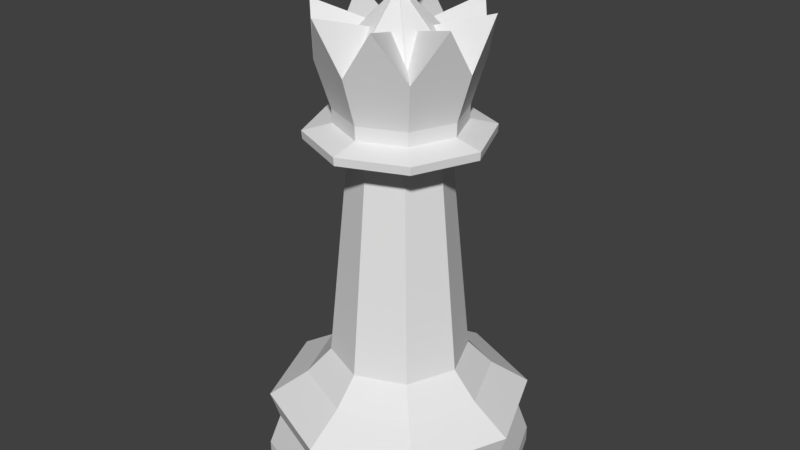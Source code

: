 # Source: LPQueen.blend  (saved by Blender 2.78.0; exported with 4.5.12 LTS)
import bpy
from mathutils import Matrix  # noqa: F401  (used for matrix-valued properties, if any)

bpy.ops.wm.read_factory_settings(use_empty=True)
scene = bpy.context.scene
scene.name = 'Scene'

# ---- collections
col_collection_1 = bpy.data.collections.new('Collection 1'); scene.collection.children.link(col_collection_1)

# ---- world
world_world = bpy.data.worlds.new('World'); scene.world = world_world
world_world.color = (0.05088, 0.05088, 0.05088)
world_world.use_sun_shadow = False
world_world.sun_shadow_jitter_overblur = 0.0
world_world.cycles.sampling_method = 'MANUAL'

# ---- meshes
me_cylinder_001 = bpy.data.meshes.new('Cylinder.001')
me_cylinder_001.from_pydata([(0.0975, 0.0975, 5.781), (0.1379, 0.1379, 5.643), (0.0975, 0.0975, 5.506), (0.1379, -1.894e-07, 5.781), (0.195, -1.95e-07, 5.643), (0.1379, -1.894e-07, 5.506), (0.0975, -0.0975, 5.781), (0.1379, -0.1379, 5.643), (0.0975, -0.0975, 5.506), (1.118e-08, -1.959e-07, 5.448), (1.205e-08, -0.1379, 5.781), (2.323e-08, -0.195, 5.643), (1.205e-08, -0.1379, 5.506), (-8.785e-10, -2.079e-07, 5.838), (-0.0975, -0.0975, 5.781), (-0.1379, -0.1379, 5.643), (-0.0975, -0.0975, 5.506), (-0.1379, -1.894e-07, 5.781), (-0.195, -2.062e-07, 5.643), (-0.1379, -1.894e-07, 5.506), (-0.0975, 0.0975, 5.781), (-0.1379, 0.1379, 5.643), (-0.0975, 0.0975, 5.506), (1.764e-08, 0.1379, 5.781), (8.785e-10, 0.195, 5.643), (1.764e-08, 0.1379, 5.506), (-0.01953, 1.5, 2.384e-07), (-0.01953, 0.7677, 1.418), (1.041, 1.061, 2.384e-07), (0.5233, 0.5429, 1.418), (1.48, -3.576e-07, 2.384e-07), (0.7482, -1.788e-07, 1.418), (1.041, -1.061, 2.384e-07), (0.5233, -0.5429, 1.418), (-0.01953, -1.5, 2.384e-07), (-0.01953, -0.7677, 1.418), (-1.08, -1.061, 2.384e-07), (-0.5624, -0.5429, 1.418), (-1.52, 9.537e-07, 2.384e-07), (-0.7872, 4.768e-07, 1.418), (-1.08, 1.061, 2.384e-07), (-0.5624, 0.5429, 1.418), (-0.01953, 1.37, 0.5379), (0.9495, 0.969, 0.5379), (1.351, -3.576e-07, 0.5379), (0.9495, -0.969, 0.5379), (-0.01953, -1.37, 0.5379), (-0.9885, -0.969, 0.5379), (-1.39, 8.941e-07, 0.5379), (-0.9885, 0.969, 0.5379), (-0.01953, 1.472, 0.8471), (1.021, 1.041, 0.8471), (1.452, -3.576e-07, 0.8471), (1.021, -1.041, 0.8471), (-0.01953, -1.472, 0.8471), (-1.06, -1.041, 0.8471), (-1.491, 9.537e-07, 0.8471), (-1.06, 1.041, 0.8471), (-0.01953, 1.5, 0.1785), (1.041, 1.061, 0.1785), (1.48, -3.576e-07, 0.1785), (1.041, -1.061, 0.1785), (-0.01953, -1.5, 0.1785), (-1.08, -1.061, 0.1785), (-1.52, 9.537e-07, 0.1785), (-1.08, 1.061, 0.1785), (-0.01953, 1.041, 1.13), (0.7168, 0.7363, 1.13), (1.022, -2.384e-07, 1.13), (0.7168, -0.7363, 1.13), (-0.01953, -1.041, 1.13), (-0.7558, -0.7363, 1.13), (-1.061, 6.556e-07, 1.13), (-0.7558, 0.7363, 1.13), (-0.01953, -0.5379, 3.789), (0.3608, -0.3804, 3.789), (-0.3999, 0.3804, 3.789), (-0.5574, 3.576e-07, 3.789), (-0.01953, 0.5379, 3.789), (0.5184, -1.192e-07, 3.789), (0.3608, 0.3804, 3.789), (-0.3999, -0.3804, 3.789), (-0.001395, -0.701, 4.26), (0.4943, -0.4957, 4.26), (-0.497, 0.4957, 4.26), (-0.1122, -5.865e-07, 5.515), (-0.7024, 3.956e-07, 4.26), (-0.001395, 0.701, 4.26), (0.6996, -2.258e-07, 4.26), (0.4943, 0.4957, 4.26), (-0.497, -0.4957, 4.26), (-0.4945, -0.4931, 4.106), (0.4918, 0.4931, 4.106), (0.696, -1.984e-07, 4.106), (-0.001395, 0.6974, 4.106), (-0.6988, 4.198e-07, 4.106), (-0.4945, 0.4931, 4.106), (0.4918, -0.4931, 4.106), (-0.001395, -0.6974, 4.106), (-0.01046, -1.001, 4.033), (0.6976, -0.7081, 4.033), (-0.7186, 0.7081, 4.033), (-1.012, 6.812e-07, 4.033), (-0.01046, 1.001, 4.033), (0.991, -2.065e-07, 4.033), (0.6976, 0.7081, 4.033), (-0.7186, -0.7081, 4.033), (-0.7135, -0.703, 3.943), (0.6926, 0.703, 3.943), (0.9838, -1.878e-07, 3.943), (-0.01046, 0.9942, 3.943), (-1.005, 6.936e-07, 3.943), (-0.7135, 0.703, 3.943), (0.6926, -0.703, 3.943), (-0.01046, -0.9942, 3.943), (-0.001395, 0.03142, 5.465), (0.02082, -0.02222, 5.465), (-0.03282, -4.307e-07, 5.465), (-0.02361, 0.02222, 5.465), (0.02082, 0.02222, 5.465), (0.03003, -4.587e-07, 5.465), (-0.001395, -0.03142, 5.465), (-0.02361, -0.02222, 5.465), (0.6073, 0.6087, 4.775), (-0.001395, -0.8609, 4.775), (0.6073, -0.6087, 4.775), (-0.8623, 4.11e-07, 4.775), (-0.001395, 0.8609, 4.775), (-0.3623, -0.8713, 5.291), (0.8699, 0.3609, 5.291), (-0.8727, 0.3609, 5.291), (-0.6101, -0.6087, 4.775), (0.2464, -0.5983, 4.26), (-0.5997, 0.2478, 4.26), (0.3595, -0.8713, 5.291), (0.3595, 0.8713, 5.291), (-0.5997, -0.2478, 4.26), (-0.8727, -0.3609, 5.291), (0.2464, 0.5983, 4.26), (-0.6101, 0.6087, 4.775), (0.5969, 0.2478, 4.26), (0.8699, -0.3609, 5.291), (0.5969, -0.2478, 4.26), (-0.2492, -0.5983, 4.26), (0.8595, -3.522e-07, 4.775), (-0.3623, 0.8713, 5.291), (-0.2492, 0.5983, 4.26), (0.7334, 0.3044, 4.775), (0.7334, -0.3044, 4.775), (0.303, 0.7348, 4.775), (-0.7362, 0.3044, 4.775), (-0.3058, 0.7348, 4.775), (-0.7362, -0.3044, 4.775), (0.303, -0.7348, 4.775), (-0.3058, -0.7348, 4.775), (-0.01953, 0.02197, 5.505), (-0.03506, 0.01553, 5.505), (-0.003995, -0.01553, 5.505), (0.002439, -1.111e-07, 5.505), (-0.01953, -0.02197, 5.505), (-0.0415, -9.159e-08, 5.505), (-0.03506, -0.01553, 5.505), (-0.003995, 0.01553, 5.505), (-0.01953, -0.7687, 4.73), (0.524, -0.5435, 4.73), (-0.5631, 0.5435, 4.73), (-0.7882, 5.446e-07, 4.73), (-0.01953, 0.7687, 4.73), (0.7491, -1.368e-07, 4.73), (0.524, 0.5435, 4.73), (-0.5631, -0.5435, 4.73), (0.1302, 0.1316, 4.977), (-0.001395, -0.186, 4.977), (0.1302, -0.1316, 4.977), (-0.1874, -1.36e-07, 4.977), (-0.001395, 0.186, 4.977), (-0.07939, -0.1883, 5.089), (0.1869, 0.07799, 5.089), (-0.1897, 0.07799, 5.089), (-0.1329, -0.1316, 4.977), (0.0766, -0.1883, 5.089), (0.0766, 0.1883, 5.089), (-0.1897, -0.078, 5.089), (-0.1329, 0.1316, 4.977), (0.1869, -0.078, 5.089), (0.1846, -3.01e-07, 4.977), (-0.07939, 0.1883, 5.089)], [(117, 122), (115, 118), (119, 115), (116, 120), (120, 119), (122, 121), (118, 117), (121, 116)], [(9, 25, 2), (24, 23, 0, 1), (25, 24, 1, 2), (23, 13, 0), (9, 2, 5), (1, 0, 3, 4), (2, 1, 4, 5), (0, 13, 3), (9, 5, 8), (4, 3, 6, 7), (5, 4, 7, 8), (3, 13, 6), (9, 8, 12), (7, 6, 10, 11), (8, 7, 11, 12), (6, 13, 10), (9, 12, 16), (11, 10, 14, 15), (12, 11, 15, 16), (10, 13, 14), (14, 13, 17), (9, 16, 19), (15, 14, 17, 18), (16, 15, 18, 19), (19, 18, 21, 22), (17, 13, 20), (9, 19, 22), (18, 17, 20, 21), (22, 21, 24, 25), (20, 13, 23), (9, 22, 25), (21, 20, 23, 24), (101, 102, 95, 96), (106, 99, 98, 91), (105, 103, 94, 92), (59, 28, 26, 58), (52, 53, 45, 44), (60, 30, 28, 59), (51, 52, 44, 43), (61, 32, 30, 60), (50, 51, 43, 42), (62, 34, 32, 61), (57, 50, 42, 49), (53, 54, 46, 45), (42, 58, 65, 49), (58, 26, 40, 65), (35, 37, 71, 70), (54, 55, 47, 46), (49, 65, 64, 48), (65, 40, 38, 64), (39, 41, 73, 72), (55, 56, 48, 47), (48, 64, 63, 47), (64, 38, 36, 63), (72, 56, 55, 71), (41, 27, 66, 73), (73, 57, 56, 72), (37, 39, 72, 71), (66, 50, 57, 73), (43, 59, 58, 42), (67, 51, 50, 66), (44, 60, 59, 43), (68, 52, 51, 67), (45, 61, 60, 44), (69, 53, 52, 68), (46, 62, 61, 45), (31, 33, 69, 68), (70, 54, 53, 69), (33, 35, 70, 69), (29, 31, 68, 67), (27, 29, 67, 66), (71, 55, 54, 70), (56, 57, 49, 48), (47, 63, 62, 46), (63, 36, 34, 62), (98, 97, 83, 132, 82), (27, 78, 80, 29), (102, 106, 91, 95), (31, 79, 75, 33), (96, 95, 86, 133, 84), (37, 81, 77, 39), (91, 98, 82, 143, 90), (35, 74, 81, 37), (93, 92, 89, 140, 88), (29, 80, 79, 31), (104, 105, 92, 93), (41, 76, 78, 27), (95, 91, 90, 136, 86), (39, 77, 76, 41), (92, 94, 87, 138, 89), (33, 75, 74, 35), (94, 96, 84, 146, 87), (30, 32, 34, 36, 38, 40, 26, 28), (99, 100, 97, 98), (103, 101, 96, 94), (100, 104, 93, 97), (114, 113, 100, 99), (75, 79, 109, 113), (107, 114, 99, 106), (109, 108, 105, 104), (81, 74, 114, 107), (77, 81, 107, 111), (112, 111, 102, 101), (108, 110, 103, 105), (97, 93, 88, 142, 83), (111, 107, 106, 102), (80, 78, 110, 108), (78, 76, 112, 110), (79, 80, 108, 109), (76, 77, 111, 112), (74, 75, 113, 114), (113, 109, 104, 100), (110, 112, 101, 103), (88, 140, 147, 144), (140, 89, 123, 147), (83, 142, 148, 125), (142, 88, 144, 148), (89, 138, 149, 123), (138, 87, 127, 149), (84, 133, 150, 139), (133, 86, 126, 150), (87, 146, 151, 127), (146, 84, 139, 151), (86, 136, 152, 126), (136, 90, 131, 152), (82, 132, 153, 124), (132, 83, 125, 153), (90, 143, 154, 131), (143, 82, 124, 154), (126, 152, 131, 137), (131, 154, 124, 128), (124, 153, 125, 134), (141, 125, 148, 144), (144, 147, 123, 129), (123, 149, 127, 135), (139, 150, 126, 130), (127, 151, 139, 145), (74, 163, 170, 81), (81, 170, 166, 77), (75, 164, 163, 74), (77, 166, 165, 76), (76, 165, 167, 78), (80, 169, 168, 79), (79, 168, 164, 75), (78, 167, 169, 80), (155, 163, 164, 156), (157, 165, 166, 158), (159, 167, 165, 157), (160, 168, 169, 161), (162, 170, 163, 155), (158, 166, 170, 162), (156, 164, 168, 160), (161, 169, 167, 159), (135, 127, 175, 181), (128, 124, 172, 176), (127, 145, 186, 175), (124, 134, 180, 172), (145, 139, 183, 186), (134, 125, 173, 180), (139, 130, 178, 183), (125, 141, 184, 173), (130, 126, 174, 178), (144, 129, 177, 185), (141, 144, 185, 184), (126, 137, 182, 174), (129, 123, 171, 177), (137, 131, 179, 182), (123, 135, 181, 171), (131, 128, 176, 179)])
me_cylinder_001.use_remesh_preserve_volume = False
me_cylinder_001.use_remesh_preserve_attributes = False
me_cylinder_001.use_mirror_vertex_groups = False
me_cylinder_001.update()

# ---- objects
ob_queen = bpy.data.objects.new('Queen', me_cylinder_001)

# ---- transforms, parenting, visibility, modifiers, constraints
ob_queen.location = (-1.49e-08, 2.384e-07, 0.0)
ob_queen.scale = (1.482, 1.482, 1.482)
ob_queen.lineart.crease_threshold = 0.0

# ---- collection membership
col_collection_1.objects.link(ob_queen)

# ---- scene / render settings (as saved in the file)
scene.frame_start = 1; scene.frame_end = 250; scene.frame_set(0)
scene.render.engine = 'BLENDER_EEVEE_NEXT'
scene.render.resolution_percentage = 50
scene.render.dither_intensity = 0.0
scene.cycles.use_denoising = False
scene.cycles.samples = 128
scene.cycles.sampling_pattern = 'TABULATED_SOBOL'
scene.cycles.light_sampling_threshold = 0.0
scene.cycles.use_adaptive_sampling = False
scene.cycles.use_light_tree = False
scene.cycles.blur_glossy = 0.0
scene.cycles.sample_clamp_indirect = 0.0
scene.view_settings.view_transform = 'Standard'
bpy.context.view_layer.update()

# ---- added for rendering (the .blend has no active camera and no usable light): camera, sun
cam_auto = bpy.data.cameras.new('AutoCamera')
cam_auto.lens = 50.0
cam_auto.sensor_width = 36.0
cam_auto.clip_end = 1000.0
ob_auto_camera = bpy.data.objects.new('AutoCamera', cam_auto)
scene.collection.objects.link(ob_auto_camera)
ob_auto_camera.location = (9.86586, -11.8738, 12.2416)
ob_auto_camera.rotation_euler = (1.09748, -7.21219e-08, 0.694738)
scene.camera = ob_auto_camera
light_auto_sun = bpy.data.lights.new('AutoSun', 'SUN')
light_auto_sun.energy = 3.0
light_auto_sun.angle = 0.0523599
ob_auto_sun = bpy.data.objects.new('AutoSun', light_auto_sun)
scene.collection.objects.link(ob_auto_sun)
ob_auto_sun.rotation_euler = (0.872665, 0.174533, 0.523599)
bpy.context.view_layer.update()
